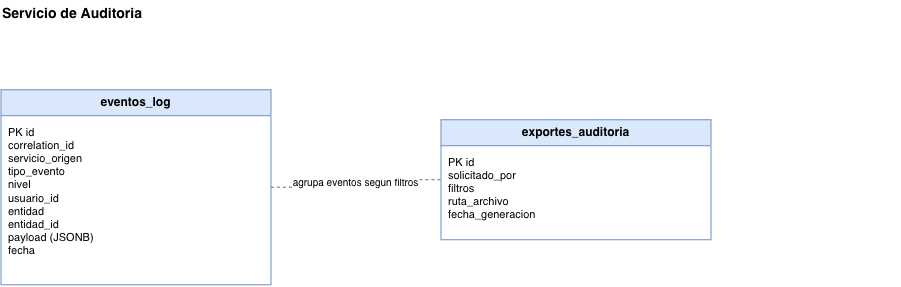

The diagram above was exported from draw.io. Its source (the exported page's mxGraphModel, read from the mxfile embedded in the PNG):
<mxGraphModel dx="774" dy="584" grid="1" gridSize="10" guides="1" tooltips="1" connect="1" arrows="1" fold="1" page="1" pageScale="1" pageWidth="1100" pageHeight="700" math="0" shadow="0">
  <root>
    <mxCell id="0" />
    <mxCell id="1" parent="0" />
    <mxCell id="t5" parent="1" style="text;html=1;align=left;verticalAlign=middle;fontSize=14;fontStyle=1;" value="Servicio de Auditoria" vertex="1">
      <mxGeometry height="30" width="900" x="100" y="20" as="geometry" />
    </mxCell>
    <mxCell id="evl" parent="1" style="swimlane;html=1;rounded=0;startSize=26;fillColor=#dae8fc;strokeColor=#6c8ebf;fontSize=12;fontStyle=1;swimlaneFillColor=#ffffff;" value="eventos_log" vertex="1">
      <mxGeometry height="195" width="270" x="100" y="110" as="geometry" />
    </mxCell>
    <mxCell id="evlA" parent="evl" style="text;html=1;align=left;verticalAlign=top;spacingLeft=6;spacingTop=4;fontSize=11;fontStyle=0;" value="PK id&#10;correlation_id&#10;servicio_origen&#10;tipo_evento&#10;nivel&#10;usuario_id&#10;entidad&#10;entidad_id&#10;payload (JSONB)&#10;fecha" vertex="1">
      <mxGeometry height="169" width="270" y="26" as="geometry" />
    </mxCell>
    <mxCell id="exp" parent="1" style="swimlane;html=1;rounded=0;startSize=26;fillColor=#dae8fc;strokeColor=#6c8ebf;fontSize=12;fontStyle=1;swimlaneFillColor=#ffffff;" value="exportes_auditoria" vertex="1">
      <mxGeometry height="120" width="270" x="540" y="140" as="geometry" />
    </mxCell>
    <mxCell id="expA" parent="exp" style="text;html=1;align=left;verticalAlign=top;spacingLeft=6;spacingTop=4;fontSize=11;fontStyle=0;" value="PK id&#10;solicitado_por&#10;filtros&#10;ruta_archivo&#10;fecha_generacion" vertex="1">
      <mxGeometry height="94" width="270" y="26" as="geometry" />
    </mxCell>
    <mxCell id="er8" edge="1" parent="1" source="evl" style="edgeStyle=orthogonalEdgeStyle;rounded=0;html=1;strokeColor=#666666;dashed=1;startArrow=none;endArrow=none;fontSize=10;labelBackgroundColor=#ffffff;exitX=1;exitY=0.5;entryX=0;entryY=0.5;" target="exp" value="agrupa eventos segun filtros">
      <mxGeometry relative="1" as="geometry" />
    </mxCell>
  </root>
</mxGraphModel>